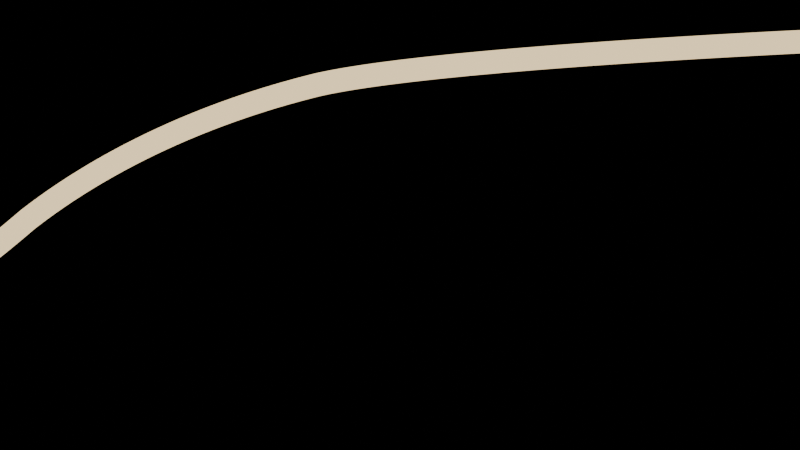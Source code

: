 # Source: logo-001-002.blend  (saved by Blender 5.2.44; exported with 4.5.12 LTS)
import bpy
from mathutils import Matrix  # noqa: F401  (used for matrix-valued properties, if any)

bpy.ops.wm.read_factory_settings(use_empty=True)
scene = bpy.context.scene
scene.name = 'Scene'

# ---- collections
col_collection = bpy.data.collections.new('Collection'); scene.collection.children.link(col_collection)

# ---- materials (node trees are filled in below, after node groups)
mat_orange_cream_soda_cream = bpy.data.materials.new('Orange Cream Soda Cream')
mat_orange_cream_soda_cream.diffuse_color = (1.0, 0.79, 0.48, 1.0)

# ---- material node trees
mat_orange_cream_soda_cream.use_nodes = True; mat_orange_cream_soda_cream.node_tree.nodes.clear()
_N = mat_orange_cream_soda_cream.node_tree.nodes; _L = mat_orange_cream_soda_cream.node_tree.links
n0 = _N.new('ShaderNodeOutputMaterial'); n0.name = 'Material Output'; n0.location = (0, 0)
n1 = _N.new('ShaderNodeEmission'); n1.name = 'Emission'; n1.location = (0, 0)
n1.inputs[0].default_value = (1.0, 0.79, 0.48, 1.0)
_L.new(n1.outputs[0], n0.inputs[0])
n0.is_active_output = True

# ---- world
world_world = bpy.data.worlds.new('World'); scene.world = world_world
world_world.use_nodes = True; world_world.node_tree.nodes.clear()
_N = world_world.node_tree.nodes; _L = world_world.node_tree.links
n0 = _N.new('ShaderNodeOutputWorld'); n0.name = 'World Output'; n0.location = (200, 100)
n1 = _N.new('ShaderNodeBackground'); n1.name = 'Background'; n1.location = (-200, 100)
n1.inputs[0].default_value = (0.0, 0.0, 0.0, 1.0)
n1.inputs[1].default_value = 0.0
_L.new(n1.outputs[0], n0.inputs[0])
n0.is_active_output = True
world_world.color = (0.05088, 0.05088, 0.05088)
world_world.sun_shadow_jitter_overblur = 0.0

# ---- cameras
cam_camera_001 = bpy.data.cameras.new('Camera.001')
cam_camera_001.type = 'ORTHO'
cam_camera_001.ortho_scale = 7.2

# ---- curves / text
cu_rocket_trajectory_baseline = bpy.data.curves.new('Rocket Trajectory Baseline', 'CURVE')
cu_rocket_trajectory_baseline.dimensions = '2D'
_sp = cu_rocket_trajectory_baseline.splines.new('BEZIER'); _sp.bezier_points.add(3)
_sp.bezier_points.foreach_set('co', [-5.2, -1.65, 0.0, -3.35, 0.05, 0.0, -0.75, 1.26, 0.0, 5.2, 1.72, 0.0])
_sp.bezier_points.foreach_set('handle_left', [-5.55, -2.08, 0.0, -4.05, -0.55, 0.0, -1.72, 1.02, 0.0, 3.35, 1.65, 0.0])
_sp.bezier_points.foreach_set('handle_right', [-4.72, -0.98, 0.0, -2.63, 0.61, 0.0, 0.24, 1.49, 0.0, 5.65, 1.74, 0.0])
_sp.resolution_u = 64
cu_rocket_trajectory_baseline.materials.append(mat_orange_cream_soda_cream)
cu_rocket_trajectory_baseline.bevel_resolution = 8
cu_rocket_trajectory_baseline.bevel_depth = 0.105
cu_rocket_trajectory_baseline.resolution_u = 64
cu_rocket_trajectory_baseline.render_resolution_u = 64
cu_rocket_trajectory_baseline.use_fill_caps = True

# ---- objects
ob_baseline = bpy.data.objects.new('Baseline', cu_rocket_trajectory_baseline)
ob_camera = bpy.data.objects.new('Camera', cam_camera_001)

# ---- transforms, parenting, visibility, modifiers, constraints
ob_baseline.location = (0.0, 0.0, 0.0)
ob_camera.location = (0.0, 0.0, 10.0)

# ---- collection membership
col_collection.objects.link(ob_baseline)
col_collection.objects.link(ob_camera)

# ---- scene / render settings (as saved in the file)
scene.camera = ob_camera
scene.frame_start = 1; scene.frame_end = 250; scene.frame_set(1)
scene.render.engine = 'BLENDER_EEVEE_NEXT'
scene.render.resolution_x = 1200
scene.render.resolution_y = 675
scene.render.bake_bias = 0.0
scene.render.bake_samples = 0
scene.render.compositor_device = 'GPU'
scene.eevee.use_volume_custom_range = False
scene.eevee.fast_gi_thickness_near = 0.1
scene.eevee.fast_gi_thickness_far = 0.0
scene.eevee.ray_tracing_options.screen_trace_thickness = 0.1
scene.view_settings.look = 'AgX - Medium High Contrast'
bpy.context.view_layer.update()
